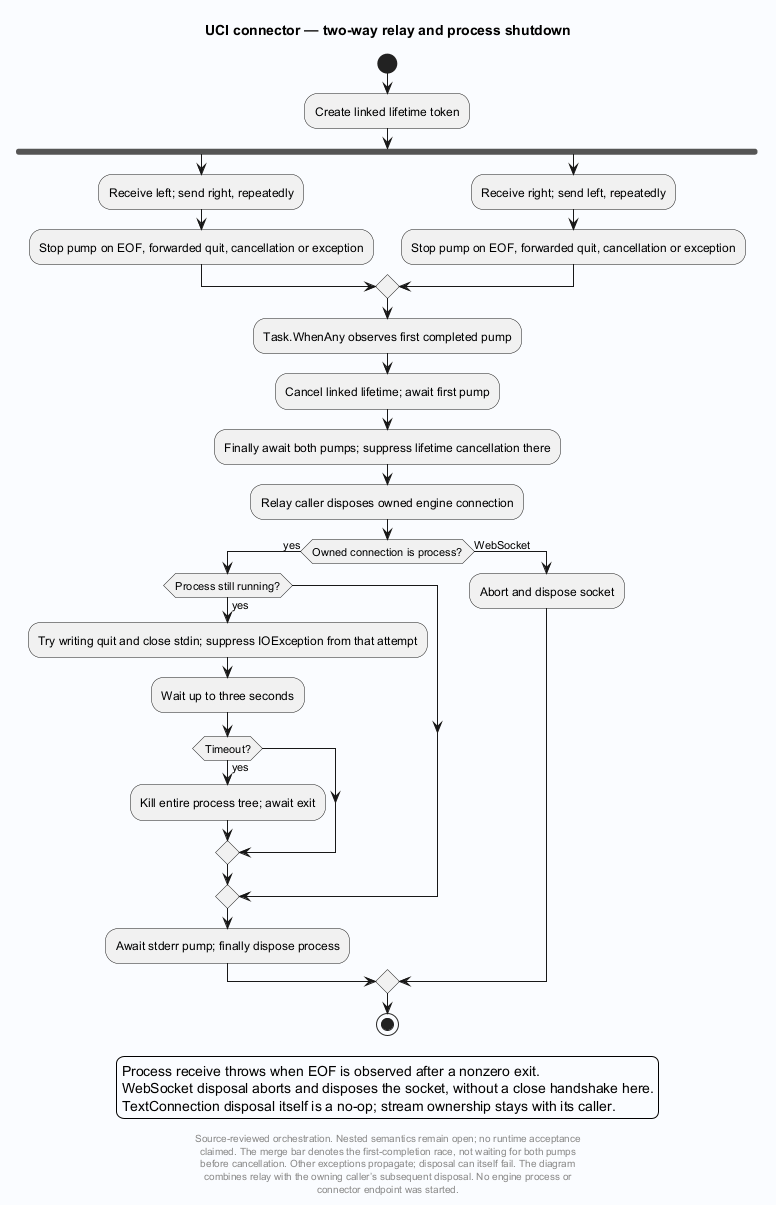

The diagram above was rendered by PlantUML. Its source (embedded in the PNG):
@startuml
' Evidence: Laplace-UCI/src/Laplace.Uci/Connections.cs SHA256 804a8785d1e69fd88ab4d3e519c50754ad2408b1767a2c3b12975bb32d30cbd4
skinparam backgroundColor #FAFCFF
skinparam shadowing false
skinparam defaultFontName SansSerif
title UCI connector — two-way relay and process shutdown
start

:Create linked lifetime token;
fork
 :Receive left; send right, repeatedly;
 :Stop pump on EOF, forwarded quit, cancellation or exception;
fork again
 :Receive right; send left, repeatedly;
 :Stop pump on EOF, forwarded quit, cancellation or exception;
end merge
:Task.WhenAny observes first completed pump;
:Cancel linked lifetime; await first pump;
:Finally await both pumps; suppress lifetime cancellation there;
:Relay caller disposes owned engine connection;
if (Owned connection is process?) then (yes)
 if (Process still running?) then (yes)
  :Try writing quit and close stdin; suppress IOException from that attempt;
  :Wait up to three seconds;
  if (Timeout?) then (yes)
   :Kill entire process tree; await exit;
  endif
 endif
 :Await stderr pump; finally dispose process;
else (WebSocket)
 :Abort and dispose socket;
endif
legend
Process receive throws when EOF is observed after a nonzero exit.
WebSocket disposal aborts and disposes the socket, without a close handshake here.
TextConnection disposal itself is a no-op; stream ownership stays with its caller.
endlegend
stop
footer
Source-reviewed orchestration. Nested semantics remain open; no runtime acceptance
claimed. The merge bar denotes the first-completion race, not waiting for both pumps
before cancellation. Other exceptions propagate; disposal can itself fail. The diagram
combines relay with the owning caller’s subsequent disposal. No engine process or
connector endpoint was started.
end footer

@enduml